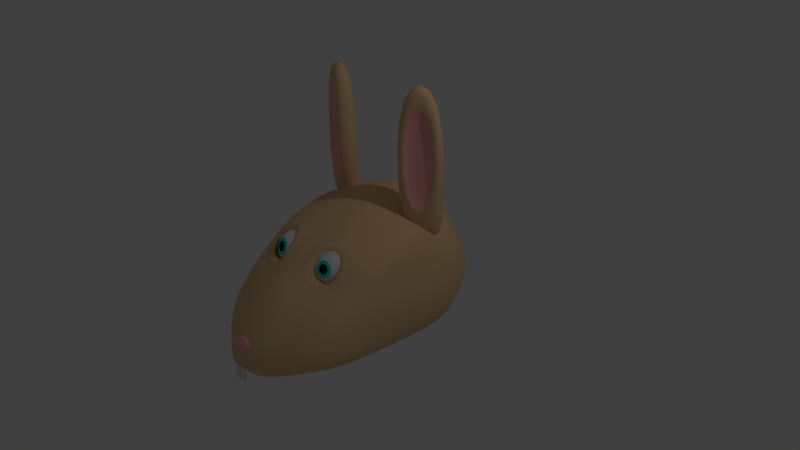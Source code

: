 # Source: BunnyHead.blend  (saved by Blender 2.75.0; exported with 4.5.12 LTS)
import bpy
from mathutils import Matrix  # noqa: F401  (used for matrix-valued properties, if any)

bpy.ops.wm.read_factory_settings(use_empty=True)
scene = bpy.context.scene
scene.name = 'Scene'

# ---- collections
col_collection_1 = bpy.data.collections.new('Collection 1'); scene.collection.children.link(col_collection_1)

# ---- materials (node trees are filled in below, after node groups)
mat_rabbit = bpy.data.materials.new('Rabbit')
mat_rabbit.alpha_threshold = 0.0
mat_rabbit.use_transparent_shadow = False
mat_rabbit.diffuse_color = (0.8, 0.5345, 0.2896, 1.0)
mat_rabbit.roughness = 0.5
mat_rabbit.line_color = (0.0, 0.0, 0.0, 1.0)
mat_bunnynose = bpy.data.materials.new('BunnyNose')
mat_bunnynose.alpha_threshold = 0.0
mat_bunnynose.use_transparent_shadow = False
mat_bunnynose.diffuse_color = (1.0, 0.4386, 0.4386, 1.0)
mat_bunnynose.roughness = 0.5
mat_eyes = bpy.data.materials.new('Eyes')
mat_eyes.alpha_threshold = 0.0
mat_eyes.use_transparent_shadow = False
mat_eyes.roughness = 0.5
mat_innereye = bpy.data.materials.new('InnerEye')
mat_innereye.alpha_threshold = 0.0
mat_innereye.use_transparent_shadow = False
mat_innereye.diffuse_color = (0.0, 0.0, 0.0, 1.0)
mat_innereye.roughness = 0.5
mat_material = bpy.data.materials.new('Material')
mat_material.alpha_threshold = 0.0
mat_material.use_transparent_shadow = False
mat_material.diffuse_color = (0.0, 0.8, 0.7537, 1.0)
mat_material.roughness = 0.5
mat_rabbit_001 = bpy.data.materials.new('Rabbit.001')
mat_rabbit_001.alpha_threshold = 0.0
mat_rabbit_001.use_transparent_shadow = False
mat_rabbit_001.diffuse_color = (0.8, 0.5345, 0.2896, 1.0)
mat_rabbit_001.roughness = 0.5
mat_rabbit_001.line_color = (0.0, 0.0, 0.0, 1.0)
mat_bunnynose_001 = bpy.data.materials.new('BunnyNose.001')
mat_bunnynose_001.alpha_threshold = 0.0
mat_bunnynose_001.use_transparent_shadow = False
mat_bunnynose_001.diffuse_color = (1.0, 0.4386, 0.4386, 1.0)
mat_bunnynose_001.roughness = 0.5

# ---- material node trees

# ---- world
world_world = bpy.data.worlds.new('World'); scene.world = world_world
world_world.color = (0.05088, 0.05088, 0.05088)
world_world.use_sun_shadow = False
world_world.sun_shadow_jitter_overblur = 0.0
world_world.cycles.sampling_method = 'MANUAL'
world_world.cycles.sample_map_resolution = 256

# ---- cameras
cam_camera = bpy.data.cameras.new('Camera')
cam_camera.clip_end = 100.0
cam_camera.lens = 35.0
cam_camera.sensor_width = 32.0
cam_camera.sensor_height = 18.0
cam_camera.ortho_scale = 7.314
cam_camera.dof.focus_distance = 0.0
cam_camera.dof.aperture_fstop = 128.0

# ---- lights
light_lamp = bpy.data.lights.new('Lamp', 'POINT')
light_lamp.transmission_factor = 0.0
light_lamp.cutoff_distance = 30.0
light_lamp.energy = 100.0
light_lamp.shadow_buffer_clip_start = 1.001
light_lamp.shadow_soft_size = 0.1
light_lamp.shadow_maximum_resolution = 0.006
light_lamp.use_absolute_resolution = True
light_lamp.cycles.use_multiple_importance_sampling = False

# ---- meshes
me_cube_005 = bpy.data.meshes.new('Cube.005')
me_cube_005.from_pydata([(-0.6292, -0.6292, -0.8521), (-1.0, -1.0, 1.0), (-0.6292, 0.6292, -0.8521), (-1.0, 0.4274, 1.0), (0.6292, -0.6292, -1.092), (1.0, -1.0, 1.0), (0.6292, 0.6292, -1.092), (1.0, 0.4274, 1.0), (-1.0, -1.0, -0.7031), (-1.0, 0.4274, -0.7031), (1.0, 0.4274, -0.9434), (1.0, -1.0, -0.9434), (-0.6109, -1.0, -0.6679), (-0.6109, -1.0, 0.6552), (0.6109, -1.0, 0.6552), (0.6109, -1.0, -0.6679), (-0.5354, -0.7137, -0.5861), (-0.5354, -0.7137, 0.5734), (0.5354, -0.7137, 0.5734), (0.5354, -0.7137, -0.5861)], [], [(8, 9, 2, 0), (9, 10, 6, 2), (10, 11, 4, 6), (11, 8, 0, 4), (0, 2, 6, 4), (5, 7, 3, 1), (5, 1, 13, 14), (7, 5, 11, 10), (3, 7, 10, 9), (1, 3, 9, 8), (12, 15, 19, 16), (11, 5, 14, 15), (1, 8, 12, 13), (8, 11, 15, 12), (18, 17, 16, 19), (14, 13, 17, 18), (15, 14, 18, 19), (13, 12, 16, 17)])
me_cube_005.polygons.foreach_set('use_smooth', [True] * 18)
me_cube_005.polygons.foreach_set('material_index', [0, 0, 0, 0, 0, 0, 0, 0, 0, 0, 1, 0, 0, 0, 1, 1, 1, 1])
me_cube_005.materials.append(mat_rabbit)
me_cube_005.materials.append(mat_bunnynose)
me_cube_005.use_remesh_preserve_volume = False
me_cube_005.use_remesh_preserve_attributes = False
me_cube_005.use_mirror_vertex_groups = False
me_cube_005.update()
me_cube = bpy.data.meshes.new('Cube')
me_cube.from_pydata([(1.024, 0.3373, -0.6638), (0.9115, -1.746, -0.6638), (0.8557, 0.3627, 0.4712), (0.9115, -0.7452, 0.3552), (1.024, 0.7509, -0.1905), (0.9115, -1.276, -0.01273), (1.024, -0.0941, -0.6638), (0.9115, -0.0941, 0.6383), (1.115, -0.05245, -0.0004063), (1.788e-07, 0.6627, -1.0), (0.0, -2.538, -1.0), (2.384e-07, 0.7795, 0.8103), (-5.364e-07, -1.0, 0.5652), (2.384e-07, 1.298, -0.273), (-2.98e-07, -1.815, 0.0), (-1.192e-07, -1.788e-07, 1.0), (5.96e-08, 1.192e-07, -1.0), (0.1452, -3.576e-07, 1.0), (0.1452, 0.6627, -1.0), (0.1452, -2.538, -1.0), (0.1452, 0.7795, 0.8103), (0.1831, -1.0, 0.5652), (0.1452, 1.298, -0.273), (0.1452, -1.815, 0.0), (0.1452, 2.98e-08, -1.0), (0.9399, 0.6539, 0.2239), (0.9115, -1.011, 0.1713), (0.9856, -0.07327, 0.319), (2.384e-07, 1.149, 0.3635), (-4.172e-07, -1.408, 0.2826), (0.1831, -1.343, 0.2826), (0.1452, 1.149, 0.3635), (0.4082, -0.02635, 0.9041), (0.5148, 0.5779, -0.9197), (0.4082, -2.341, -0.9197), (0.4082, 0.6651, 0.7144), (0.3571, -0.8308, 0.6267), (0.5148, 1.157, -0.2567), (0.4082, -1.682, -0.007796), (0.5148, -0.02635, -0.9197), (0.4615, 1.021, 0.3237), (0.3571, -1.353, 0.1635), (0.7436, -0.06653, 0.7526), (0.8287, 0.4403, -0.777), (0.7436, -2.008, -0.777), (0.6878, 0.504, 0.5854), (0.7664, -0.784, 0.5094), (0.8287, 0.9261, -0.221), (0.7436, -1.455, -0.01221), (0.8287, -0.06653, -0.777), (0.7582, 0.8122, 0.2658), (0.7664, -1.126, 0.1711), (0.3597, -0.925, 0.5265), (0.2391, -1.042, 0.4665), (0.2391, -1.158, 0.2708), (0.3597, -1.165, 0.1883), (0.5936, -0.9408, 0.489), (0.5936, -1.196, 0.211), (0.57, -0.6935, 0.4081), (0.363, -0.8107, 0.3481), (0.363, -0.9265, 0.1524), (0.57, -0.9333, 0.06989), (0.7174, -0.7093, 0.3706), (0.7174, -0.9643, 0.09259), (0.3617, -0.8496, 0.6319), (0.2013, -1.006, 0.5751), (0.2013, -1.322, 0.3146), (0.3617, -1.331, 0.2048), (0.7391, -0.8065, 0.5237), (0.7391, -1.122, 0.2118), (0.253, -1.151, 0.3037), (0.3641, -0.9365, 0.5395), (0.253, -1.045, 0.4841), (0.3641, -1.158, 0.2277), (0.5797, -0.9511, 0.5049), (0.5797, -1.186, 0.2486)], [], [(27, 7, 3, 26), (6, 8, 5, 1), (0, 4, 8, 6), (25, 2, 7, 27), (18, 24, 16, 9), (20, 11, 15, 17), (19, 23, 14, 10), (31, 22, 13, 28), (22, 18, 9, 13), (30, 21, 12, 29), (17, 15, 12, 21), (24, 19, 10, 16), (39, 34, 19, 24), (32, 17, 21, 36), (36, 21, 65, 64), (37, 33, 18, 22), (40, 37, 22, 31), (34, 38, 23, 19), (35, 20, 17, 32), (33, 39, 24, 18), (35, 40, 31, 20), (38, 41, 30, 23), (23, 30, 29, 14), (20, 31, 28, 11), (4, 25, 27, 8), (8, 27, 26, 5), (48, 51, 41, 38), (45, 50, 40, 35), (43, 49, 39, 33), (45, 35, 32, 42), (44, 48, 38, 34), (50, 47, 37, 40), (47, 43, 33, 37), (52, 56, 74, 71), (42, 32, 36, 46), (49, 44, 34, 39), (6, 1, 44, 49), (7, 42, 46, 3), (26, 3, 46, 51), (4, 0, 43, 47), (25, 4, 47, 50), (1, 5, 48, 44), (2, 45, 42, 7), (0, 6, 49, 43), (2, 25, 50, 45), (5, 26, 51, 48), (56, 52, 58, 62), (52, 53, 59, 58), (30, 41, 67, 66), (56, 57, 75, 74), (51, 46, 68, 69), (55, 54, 70, 73), (61, 58, 59, 60), (63, 62, 58, 61), (53, 54, 60, 59), (57, 56, 62, 63), (55, 57, 63, 61), (54, 55, 61, 60), (69, 68, 74, 75), (65, 66, 70, 72), (64, 65, 72, 71), (66, 67, 73, 70), (68, 64, 71, 74), (67, 69, 75, 73), (21, 30, 66, 65), (41, 51, 69, 67), (53, 52, 71, 72), (57, 55, 73, 75), (54, 53, 72, 70), (46, 36, 64, 68)])
me_cube.polygons.foreach_set('use_smooth', [True] * 70)
me_cube.materials.append(mat_rabbit)
me_cube.materials.append(mat_eyes)
me_cube.materials.append(mat_innereye)
me_cube.use_remesh_preserve_volume = False
me_cube.use_remesh_preserve_attributes = False
me_cube.use_mirror_vertex_groups = False
me_cube.update()
me_cube_001 = bpy.data.meshes.new('Cube.001')
me_cube_001.from_pydata([(0.3043, -1.145, 0.3807), (0.2125, -1.109, 0.3599), (0.1435, -1.043, 0.3287), (0.1077, -0.956, 0.2918), (0.1105, -0.8622, 0.255), (0.1516, -0.7757, 0.2238), (0.2247, -0.7096, 0.2029), (0.3091, -1.13, 0.4158), (0.2215, -1.081, 0.4247), (0.1552, -1.006, 0.4134), (0.1204, -0.9162, 0.3835), (0.1223, -0.8255, 0.3397), (0.1606, -0.7476, 0.2886), (0.2295, -0.6943, 0.238), (0.328, -1.114, 0.4456), (0.2565, -1.052, 0.4797), (0.2009, -0.9682, 0.4852), (0.1698, -0.8754, 0.4613), (0.1679, -0.7878, 0.4115), (0.1956, -0.7188, 0.3436), (0.2484, -0.6787, 0.2678), (0.3186, -0.6738, 0.1956), (0.3581, -1.101, 0.4654), (0.3121, -1.027, 0.5164), (0.2736, -0.9354, 0.5332), (0.2485, -0.8399, 0.5132), (0.2406, -0.755, 0.4595), (0.2512, -0.6936, 0.3803), (0.2785, -0.6651, 0.2877), (0.3948, -1.091, 0.4724), (0.3799, -1.009, 0.5293), (0.3622, -0.9123, 0.55), (0.3444, -0.8149, 0.5314), (0.3292, -0.7319, 0.4764), (0.319, -0.676, 0.3932), (0.3152, -0.6556, 0.2946), (0.4325, -1.087, 0.4654), (0.4495, -1.002, 0.5164), (0.4532, -0.9025, 0.5332), (0.4429, -0.8043, 0.5132), (0.4202, -0.7221, 0.4595), (0.3886, -0.6685, 0.3803), (0.3529, -0.6515, 0.2877), (0.4655, -1.089, 0.4456), (0.5105, -1.006, 0.4797), (0.5328, -0.9076, 0.4852), (0.529, -0.8098, 0.4613), (0.4998, -0.7272, 0.4115), (0.4495, -0.6723, 0.3436), (0.3859, -0.6536, 0.2678), (0.4887, -1.097, 0.4158), (0.5534, -1.02, 0.4247), (0.5888, -0.9266, 0.4134), (0.5897, -0.8304, 0.3835), (0.5558, -0.7462, 0.3397), (0.4924, -0.6869, 0.2886), (0.4091, -0.6615, 0.238), (0.4986, -1.11, 0.3807), (0.5717, -1.043, 0.3599), (0.6128, -0.9568, 0.3287), (0.6156, -0.8631, 0.2918), (0.5798, -0.7764, 0.255), (0.5108, -0.71, 0.2238), (0.419, -0.674, 0.2029), (0.4938, -1.125, 0.3456), (0.5627, -1.071, 0.295), (0.601, -0.9936, 0.2439), (0.6029, -0.9029, 0.2001), (0.5681, -0.8132, 0.1703), (0.5018, -0.7382, 0.159), (0.4142, -0.6892, 0.1679), (0.4749, -1.14, 0.3159), (0.5278, -1.1, 0.2401), (0.5554, -1.031, 0.1721), (0.5535, -0.9436, 0.1224), (0.5224, -0.8508, 0.0985), (0.4668, -0.767, 0.104), (0.3953, -0.7048, 0.1381), (0.4448, -1.154, 0.296), (0.4721, -1.125, 0.2033), (0.4827, -1.064, 0.1242), (0.4748, -0.9792, 0.07048), (0.4497, -0.8837, 0.05051), (0.4112, -0.7921, 0.06728), (0.3652, -0.7184, 0.1182), (0.4081, -1.163, 0.289), (0.4043, -1.143, 0.1905), (0.3941, -1.087, 0.1073), (0.379, -1.004, 0.05225), (0.3611, -0.9068, 0.03367), (0.3434, -0.8098, 0.05439), (0.3285, -0.728, 0.1113), (0.3704, -1.168, 0.296), (0.3347, -1.151, 0.2033), (0.3031, -1.097, 0.1242), (0.2804, -1.015, 0.07048), (0.2701, -0.9165, 0.05051), (0.2738, -0.8173, 0.06728), (0.2908, -0.732, 0.1182), (0.3374, -1.165, 0.3159), (0.2738, -1.147, 0.2401), (0.2235, -1.092, 0.1721), (0.1943, -1.009, 0.1224), (0.1905, -0.9115, 0.0985), (0.2129, -0.8134, 0.104), (0.2578, -0.73, 0.1381), (0.3142, -1.158, 0.3456), (0.2309, -1.132, 0.295), (0.1675, -1.073, 0.2439), (0.1336, -0.9886, 0.2001), (0.1345, -0.8924, 0.1703), (0.17, -0.7988, 0.159), (0.2346, -0.7221, 0.1679), (0.3394, -1.129, 0.4045), (0.3361, -1.14, 0.3809), (0.3521, -1.119, 0.4245), (0.3724, -1.11, 0.4379), (0.3971, -1.103, 0.4426), (0.4224, -1.101, 0.4379), (0.4037, -1.14, 0.3858), (0.4446, -1.102, 0.4245), (0.4603, -1.107, 0.4045), (0.467, -1.116, 0.3809), (0.4637, -1.126, 0.3572), (0.4509, -1.136, 0.3372), (0.4307, -1.146, 0.3238), (0.406, -1.152, 0.3191), (0.3806, -1.155, 0.3238), (0.3584, -1.153, 0.3372), (0.3428, -1.148, 0.3572)], [], [(6, 5, 12, 13), (4, 3, 10, 11), (2, 1, 8, 9), (5, 4, 11, 12), (3, 2, 9, 10), (1, 0, 7, 8), (12, 11, 18, 19), (10, 9, 16, 17), (8, 7, 14, 15), (13, 12, 19, 20), (11, 10, 17, 18), (9, 8, 15, 16), (19, 18, 26, 27), (17, 16, 24, 25), (15, 14, 22, 23), (20, 19, 27, 28), (18, 17, 25, 26), (16, 15, 23, 24), (28, 27, 34, 35), (26, 25, 32, 33), (24, 23, 30, 31), (27, 26, 33, 34), (25, 24, 31, 32), (23, 22, 29, 30), (33, 32, 39, 40), (31, 30, 37, 38), (34, 33, 40, 41), (32, 31, 38, 39), (30, 29, 36, 37), (35, 34, 41, 42), (41, 40, 47, 48), (39, 38, 45, 46), (37, 36, 43, 44), (42, 41, 48, 49), (40, 39, 46, 47), (38, 37, 44, 45), (46, 45, 52, 53), (44, 43, 50, 51), (49, 48, 55, 56), (47, 46, 53, 54), (45, 44, 51, 52), (48, 47, 54, 55), (56, 55, 62, 63), (54, 53, 60, 61), (52, 51, 58, 59), (55, 54, 61, 62), (53, 52, 59, 60), (51, 50, 57, 58), (59, 58, 65, 66), (62, 61, 68, 69), (60, 59, 66, 67), (58, 57, 64, 65), (63, 62, 69, 70), (61, 60, 67, 68), (69, 68, 75, 76), (67, 66, 73, 74), (65, 64, 71, 72), (70, 69, 76, 77), (68, 67, 74, 75), (66, 65, 72, 73), (72, 71, 78, 79), (77, 76, 83, 84), (75, 74, 81, 82), (73, 72, 79, 80), (76, 75, 82, 83), (74, 73, 80, 81), (84, 83, 90, 91), (82, 81, 88, 89), (80, 79, 86, 87), (83, 82, 89, 90), (81, 80, 87, 88), (79, 78, 85, 86), (90, 89, 96, 97), (88, 87, 94, 95), (86, 85, 92, 93), (91, 90, 97, 98), (89, 88, 95, 96), (87, 86, 93, 94), (97, 96, 103, 104), (95, 94, 101, 102), (93, 92, 99, 100), (98, 97, 104, 105), (96, 95, 102, 103), (94, 93, 100, 101), (105, 104, 111, 112), (103, 102, 109, 110), (101, 100, 107, 108), (104, 103, 110, 111), (102, 101, 108, 109), (100, 99, 106, 107), (71, 64, 123, 124), (21, 6, 13), (14, 7, 113, 115), (21, 13, 20), (43, 36, 118, 120), (21, 20, 28), (7, 0, 114, 113), (21, 28, 35), (99, 92, 127, 128), (21, 35, 42), (21, 42, 49), (36, 29, 117, 118), (106, 99, 128, 129), (21, 49, 56), (64, 57, 122, 123), (21, 56, 63), (85, 78, 125, 126), (21, 63, 70), (21, 70, 77), (0, 106, 129, 114), (57, 50, 121, 122), (21, 77, 84), (92, 85, 126, 127), (21, 84, 91), (22, 14, 115, 116), (21, 91, 98), (50, 43, 120, 121), (21, 98, 105), (29, 22, 116, 117), (21, 105, 112), (110, 109, 3, 4), (108, 107, 1, 2), (78, 71, 124, 125), (21, 112, 6), (111, 110, 4, 5), (109, 108, 2, 3), (107, 106, 0, 1), (112, 111, 5, 6), (114, 119, 113), (113, 119, 115), (115, 119, 116), (116, 119, 117), (117, 119, 118), (118, 119, 120), (120, 119, 121), (121, 119, 122), (122, 119, 123), (123, 119, 124), (124, 119, 125), (125, 119, 126), (126, 119, 127), (127, 119, 128), (128, 119, 129), (129, 119, 114)])
me_cube_001.polygons.foreach_set('material_index', [1, 1, 1, 1, 1, 1, 1, 1, 1, 1, 1, 1, 1, 1, 1, 1, 1, 1, 1, 1, 1, 1, 1, 1, 1, 1, 1, 1, 1, 1, 1, 1, 1, 1, 1, 1, 1, 1, 1, 1, 1, 1, 1, 1, 1, 1, 1, 1, 1, 1, 1, 1, 1, 1, 1, 1, 1, 1, 1, 1, 1, 1, 1, 1, 1, 1, 1, 1, 1, 1, 1, 1, 1, 1, 1, 1, 1, 1, 1, 1, 1, 1, 1, 1, 1, 1, 1, 1, 1, 1, 3, 1, 3, 1, 3, 1, 3, 1, 3, 1, 1, 3, 3, 1, 3, 1, 3, 1, 1, 3, 3, 1, 3, 1, 3, 1, 3, 1, 3, 1, 1, 1, 3, 1, 1, 1, 1, 1, 2, 2, 2, 2, 2, 2, 2, 2, 2, 2, 2, 2, 2, 2, 2, 2])
me_cube_001.materials.append(mat_rabbit)
me_cube_001.materials.append(mat_eyes)
me_cube_001.materials.append(mat_innereye)
me_cube_001.materials.append(mat_material)
me_cube_001.use_remesh_preserve_volume = False
me_cube_001.use_remesh_preserve_attributes = False
me_cube_001.use_mirror_vertex_groups = False
me_cube_001.update()
me_plane = bpy.data.meshes.new('Plane')
me_plane.from_pydata([(-1.0, -1.0, 0.0), (1.0, -1.0, 0.0), (-1.336, 1.0, 0.0), (1.336, 1.0, 0.0), (-1.0, -1.0, -0.5162), (1.0, -1.0, -0.5162), (-1.336, 1.0, -0.5162), (1.336, 1.0, -0.5162)], [], [(0, 2, 3, 1), (1, 3, 7, 5), (2, 0, 4, 6), (3, 2, 6, 7), (0, 1, 5, 4)])
me_plane.polygons.foreach_set('use_smooth', [True] * 5)
me_plane.materials.append(mat_bunnynose)
me_plane.use_remesh_preserve_volume = False
me_plane.use_remesh_preserve_attributes = False
me_plane.use_mirror_vertex_groups = False
me_plane.update()
me_cube_003 = bpy.data.meshes.new('Cube.003')
me_cube_003.from_pydata([(-1.0, -1.0, -1.0), (-1.0, -1.0, 1.0), (-1.0, 1.0, -1.0), (-1.0, 1.0, 1.0), (1.0, -1.0, -1.0), (1.0, -1.0, 1.0), (1.0, 1.0, -1.0), (1.0, 1.0, 1.0)], [], [(1, 3, 2, 0), (3, 7, 6, 2), (7, 5, 4, 6), (5, 1, 0, 4), (0, 2, 6, 4), (5, 7, 3, 1)])
me_cube_003.use_remesh_preserve_volume = False
me_cube_003.use_remesh_preserve_attributes = False
me_cube_003.use_mirror_vertex_groups = False
me_cube_003.update()
me_cube_004 = bpy.data.meshes.new('Cube.004')
me_cube_004.from_pydata([(-1.0, -1.0, -1.0), (-1.0, -1.0, 1.0), (-1.0, 1.0, -1.0), (-1.0, 1.0, 1.0), (1.0, -1.0, -1.0), (1.0, -1.0, 1.0), (1.0, 1.0, -1.0), (1.0, 1.0, 1.0)], [], [(1, 3, 2, 0), (3, 7, 6, 2), (7, 5, 4, 6), (5, 1, 0, 4), (0, 2, 6, 4), (5, 7, 3, 1)])
me_cube_004.use_remesh_preserve_volume = False
me_cube_004.use_remesh_preserve_attributes = False
me_cube_004.use_mirror_vertex_groups = False
me_cube_004.update()
me_cube_006 = bpy.data.meshes.new('Cube.006')
me_cube_006.from_pydata([(-0.6292, -0.6292, -0.8521), (-1.0, -1.0, 1.0), (-0.6292, 0.6292, -0.8521), (-1.0, 0.4274, 1.0), (0.6292, -0.6292, -1.092), (1.0, -1.0, 1.0), (0.6292, 0.6292, -1.092), (1.0, 0.4274, 1.0), (-1.0, -1.0, -0.7031), (-1.0, 0.4274, -0.7031), (1.0, 0.4274, -0.9434), (1.0, -1.0, -0.9434), (-0.6109, -1.0, -0.6679), (-0.6109, -1.0, 0.6552), (0.6109, -1.0, 0.6552), (0.6109, -1.0, -0.6679), (-0.5354, -0.7137, -0.5861), (-0.5354, -0.7137, 0.5734), (0.5354, -0.7137, 0.5734), (0.5354, -0.7137, -0.5861)], [], [(8, 9, 2, 0), (9, 10, 6, 2), (10, 11, 4, 6), (11, 8, 0, 4), (0, 2, 6, 4), (5, 7, 3, 1), (5, 1, 13, 14), (7, 5, 11, 10), (3, 7, 10, 9), (1, 3, 9, 8), (12, 15, 19, 16), (11, 5, 14, 15), (1, 8, 12, 13), (8, 11, 15, 12), (18, 17, 16, 19), (14, 13, 17, 18), (15, 14, 18, 19), (13, 12, 16, 17)])
me_cube_006.polygons.foreach_set('use_smooth', [True] * 18)
me_cube_006.polygons.foreach_set('material_index', [0, 0, 0, 0, 0, 0, 0, 0, 0, 0, 1, 0, 0, 0, 1, 1, 1, 1])
me_cube_006.materials.append(mat_rabbit_001)
me_cube_006.materials.append(mat_bunnynose_001)
me_cube_006.use_remesh_preserve_volume = False
me_cube_006.use_remesh_preserve_attributes = False
me_cube_006.use_mirror_vertex_groups = False
me_cube_006.update()

# ---- objects
ob_cube_004 = bpy.data.objects.new('Cube.004', me_cube_005)
ob_cube = bpy.data.objects.new('Cube', me_cube)
ob_cube_001 = bpy.data.objects.new('Cube.001', me_cube_001)
ob_plane = bpy.data.objects.new('Plane', me_plane)
ob_cube_002 = bpy.data.objects.new('Cube.002', me_cube_003)
ob_cube_003 = bpy.data.objects.new('Cube.003', me_cube_004)
ob_lamp = bpy.data.objects.new('Lamp', light_lamp)
ob_camera = bpy.data.objects.new('Camera', cam_camera)
ob_cube_005 = bpy.data.objects.new('Cube.005', me_cube_006)

# ---- transforms, parenting, visibility, modifiers, constraints
ob_cube_004.location = (0.6671, 0.2161, 1.483)
ob_cube_004.rotation_euler = (0.0, -0.0, 0.592)
ob_cube_004.scale = (0.3, 0.2, 1.0)
ob_cube_004.lineart.crease_threshold = 0.0
_m = ob_cube_004.modifiers.new('Subsurf', 'SUBSURF')
_m.uv_smooth = 'PRESERVE_CORNERS'
_m.quality = 2
_m.levels = 2
_m.show_only_control_edges = False
ob_cube.location = (0.0, 0.0, 0.0)
ob_cube.lock_rotations_4d = False
ob_cube.empty_display_type = 'ARROWS'
ob_cube.lineart.crease_threshold = 0.0
_m = ob_cube.modifiers.new('Subsurf', 'SUBSURF')
_m.uv_smooth = 'PRESERVE_CORNERS'
_m.quality = 2
_m.levels = 2
_m.show_only_control_edges = False
_m = ob_cube.modifiers.new('Mirror', 'MIRROR')
ob_cube_001.parent = ob_cube
ob_cube_001.location = (0.0, 0.0, 0.0)
ob_cube_001.lock_rotations_4d = False
ob_cube_001.empty_display_type = 'ARROWS'
ob_cube_001.lineart.crease_threshold = 0.0
_m = ob_cube_001.modifiers.new('Subsurf', 'SUBSURF')
_m.uv_smooth = 'PRESERVE_CORNERS'
_m.quality = 2
_m.levels = 2
_m.show_only_control_edges = False
_m = ob_cube_001.modifiers.new('Mirror', 'MIRROR')
ob_plane.parent = ob_cube
ob_plane.location = (0.003361, -2.096, -0.3835)
ob_plane.rotation_euler = (1.057, -1.092e-16, 2.872e-17)
ob_plane.scale = (0.1182, 0.09972, 0.09972)
ob_plane.lineart.crease_threshold = 0.0
_m = ob_plane.modifiers.new('Subsurf', 'SUBSURF')
_m.uv_smooth = 'PRESERVE_CORNERS'
_m.quality = 2
_m.show_only_control_edges = False
ob_cube_002.parent = ob_cube
ob_cube_002.location = (-0.03489, -2.129, -0.7629)
ob_cube_002.scale = (0.04, 0.01, 0.1)
ob_cube_002.lineart.crease_threshold = 0.0
ob_cube_003.parent = ob_cube
ob_cube_003.location = (0.0656, -2.129, -0.7629)
ob_cube_003.scale = (0.04, 0.01, 0.1)
ob_cube_003.lineart.crease_threshold = 0.0
ob_lamp.location = (4.076, 1.005, 5.904)
ob_lamp.rotation_euler = (0.6503, 0.05522, 1.866)
ob_lamp.lock_rotations_4d = False
ob_lamp.empty_display_type = 'ARROWS'
ob_lamp.color = (0.0, 0.0, 0.0, 0.0)
ob_lamp.lineart.crease_threshold = 0.0
ob_camera.location = (7.481, -6.508, 5.344)
ob_camera.rotation_euler = (1.109, 0.01082, 0.8149)
ob_camera.lock_rotations_4d = False
ob_camera.empty_display_type = 'ARROWS'
ob_camera.color = (0.0, 0.0, 0.0, 0.0)
ob_camera.display_type = 'WIRE'
ob_camera.lineart.crease_threshold = 0.0
ob_cube_005.location = (-0.6647, 0.2161, 1.483)
ob_cube_005.rotation_euler = (0.0, -0.0, -0.4026)
ob_cube_005.scale = (-0.3, 0.2, 1.0)
ob_cube_005.lineart.crease_threshold = 0.0
_m = ob_cube_005.modifiers.new('Subsurf', 'SUBSURF')
_m.uv_smooth = 'PRESERVE_CORNERS'
_m.quality = 2
_m.levels = 2
_m.show_only_control_edges = False

# ---- collection membership
col_collection_1.objects.link(ob_cube_004)
col_collection_1.objects.link(ob_cube)
col_collection_1.objects.link(ob_cube_001)
col_collection_1.objects.link(ob_plane)
col_collection_1.objects.link(ob_cube_002)
col_collection_1.objects.link(ob_cube_003)
col_collection_1.objects.link(ob_lamp)
col_collection_1.objects.link(ob_camera)
col_collection_1.objects.link(ob_cube_005)

# ---- scene / render settings (as saved in the file)
scene.camera = ob_camera
scene.frame_start = 1; scene.frame_end = 250; scene.frame_set(1)
scene.render.engine = 'BLENDER_EEVEE_NEXT'
scene.render.resolution_percentage = 50
scene.render.dither_intensity = 0.0
scene.cycles.use_denoising = False
scene.cycles.samples = 10
scene.cycles.sampling_pattern = 'TABULATED_SOBOL'
scene.cycles.light_sampling_threshold = 0.0
scene.cycles.use_adaptive_sampling = False
scene.cycles.use_light_tree = False
scene.cycles.blur_glossy = 0.0
scene.cycles.pixel_filter_type = 'GAUSSIAN'
scene.cycles.sample_clamp_indirect = 0.0
scene.view_settings.view_transform = 'Standard'
bpy.context.view_layer.update()
